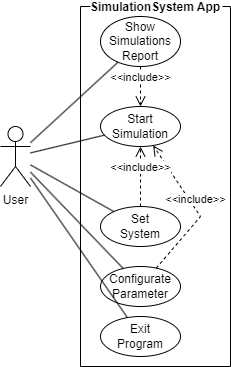

The diagram above was exported from draw.io. Its source (the exported page's mxGraphModel, read from the mxfile embedded in the PNG):
<mxGraphModel dx="1390" dy="761" grid="1" gridSize="10" guides="1" tooltips="1" connect="1" arrows="1" fold="1" page="1" pageScale="1" pageWidth="827" pageHeight="1169" math="0" shadow="0">
  <root>
    <mxCell id="0" />
    <mxCell id="1" parent="0" />
    <mxCell id="jEiEhPFKmproQvWkEhkM-1" value="User" style="shape=umlActor;verticalLabelPosition=bottom;verticalAlign=top;html=1;outlineConnect=0;" vertex="1" parent="1">
      <mxGeometry x="300" y="340" width="30" height="60" as="geometry" />
    </mxCell>
    <mxCell id="jEiEhPFKmproQvWkEhkM-2" value="Configurate&lt;div&gt;Parameter&lt;/div&gt;" style="ellipse;whiteSpace=wrap;html=1;" vertex="1" parent="1">
      <mxGeometry x="400" y="480" width="80" height="40" as="geometry" />
    </mxCell>
    <mxCell id="jEiEhPFKmproQvWkEhkM-6" value="Exit&lt;div&gt;Program&lt;/div&gt;" style="ellipse;whiteSpace=wrap;html=1;" vertex="1" parent="1">
      <mxGeometry x="400" y="530" width="80" height="40" as="geometry" />
    </mxCell>
    <mxCell id="jEiEhPFKmproQvWkEhkM-7" value="Show&lt;div&gt;Simulations Report&lt;/div&gt;" style="ellipse;whiteSpace=wrap;html=1;" vertex="1" parent="1">
      <mxGeometry x="400" y="230" width="80" height="50" as="geometry" />
    </mxCell>
    <mxCell id="jEiEhPFKmproQvWkEhkM-8" value="Start&lt;div&gt;Simulation&lt;/div&gt;" style="ellipse;whiteSpace=wrap;html=1;" vertex="1" parent="1">
      <mxGeometry x="400" y="320" width="80" height="40" as="geometry" />
    </mxCell>
    <mxCell id="jEiEhPFKmproQvWkEhkM-9" value="&amp;lt;&amp;lt;include&amp;gt;&amp;gt;" style="html=1;verticalAlign=bottom;endArrow=open;dashed=1;endSize=8;curved=0;rounded=0;" edge="1" parent="1" source="jEiEhPFKmproQvWkEhkM-2" target="jEiEhPFKmproQvWkEhkM-8">
      <mxGeometry relative="1" as="geometry">
        <mxPoint x="440" y="420" as="sourcePoint" />
        <mxPoint x="500" y="440" as="targetPoint" />
        <Array as="points">
          <mxPoint x="500" y="430" />
        </Array>
      </mxGeometry>
    </mxCell>
    <mxCell id="jEiEhPFKmproQvWkEhkM-11" value="&amp;lt;&amp;lt;include&amp;gt;&amp;gt;" style="html=1;verticalAlign=bottom;endArrow=open;dashed=1;endSize=8;curved=0;rounded=0;" edge="1" parent="1" source="jEiEhPFKmproQvWkEhkM-7" target="jEiEhPFKmproQvWkEhkM-8">
      <mxGeometry relative="1" as="geometry">
        <mxPoint x="710" y="400" as="sourcePoint" />
        <mxPoint x="750" y="470" as="targetPoint" />
      </mxGeometry>
    </mxCell>
    <mxCell id="jEiEhPFKmproQvWkEhkM-13" value="Set&lt;div&gt;System&lt;/div&gt;" style="ellipse;whiteSpace=wrap;html=1;" vertex="1" parent="1">
      <mxGeometry x="400" y="420" width="80" height="40" as="geometry" />
    </mxCell>
    <mxCell id="jEiEhPFKmproQvWkEhkM-15" value="" style="endArrow=none;html=1;rounded=0;" edge="1" parent="1" source="jEiEhPFKmproQvWkEhkM-1" target="jEiEhPFKmproQvWkEhkM-8">
      <mxGeometry width="50" height="50" relative="1" as="geometry">
        <mxPoint x="260" y="290" as="sourcePoint" />
        <mxPoint x="310" y="240" as="targetPoint" />
      </mxGeometry>
    </mxCell>
    <mxCell id="jEiEhPFKmproQvWkEhkM-16" value="" style="endArrow=none;html=1;rounded=0;" edge="1" parent="1" source="jEiEhPFKmproQvWkEhkM-1" target="jEiEhPFKmproQvWkEhkM-7">
      <mxGeometry width="50" height="50" relative="1" as="geometry">
        <mxPoint x="270" y="300" as="sourcePoint" />
        <mxPoint x="320" y="250" as="targetPoint" />
      </mxGeometry>
    </mxCell>
    <mxCell id="jEiEhPFKmproQvWkEhkM-17" value="" style="endArrow=none;html=1;rounded=0;" edge="1" parent="1" source="jEiEhPFKmproQvWkEhkM-1" target="jEiEhPFKmproQvWkEhkM-13">
      <mxGeometry width="50" height="50" relative="1" as="geometry">
        <mxPoint x="270" y="300" as="sourcePoint" />
        <mxPoint x="320" y="250" as="targetPoint" />
      </mxGeometry>
    </mxCell>
    <mxCell id="jEiEhPFKmproQvWkEhkM-18" value="" style="endArrow=none;html=1;rounded=0;" edge="1" parent="1" source="jEiEhPFKmproQvWkEhkM-1" target="jEiEhPFKmproQvWkEhkM-2">
      <mxGeometry width="50" height="50" relative="1" as="geometry">
        <mxPoint x="310" y="380" as="sourcePoint" />
        <mxPoint x="330" y="260" as="targetPoint" />
      </mxGeometry>
    </mxCell>
    <mxCell id="jEiEhPFKmproQvWkEhkM-19" value="" style="endArrow=none;html=1;rounded=0;" edge="1" parent="1" source="jEiEhPFKmproQvWkEhkM-1" target="jEiEhPFKmproQvWkEhkM-6">
      <mxGeometry width="50" height="50" relative="1" as="geometry">
        <mxPoint x="290" y="320" as="sourcePoint" />
        <mxPoint x="340" y="270" as="targetPoint" />
      </mxGeometry>
    </mxCell>
    <mxCell id="jEiEhPFKmproQvWkEhkM-23" value="SimulationSystem App" style="swimlane;startSize=0;labelBackgroundColor=default;" vertex="1" parent="1">
      <mxGeometry x="380" y="220" width="150" height="360" as="geometry" />
    </mxCell>
    <mxCell id="jEiEhPFKmproQvWkEhkM-24" value="&amp;lt;&amp;lt;include&amp;gt;&amp;gt;" style="html=1;verticalAlign=bottom;endArrow=open;dashed=1;endSize=8;curved=0;rounded=0;" edge="1" parent="1" source="jEiEhPFKmproQvWkEhkM-13" target="jEiEhPFKmproQvWkEhkM-8">
      <mxGeometry relative="1" as="geometry">
        <mxPoint x="450" y="290" as="sourcePoint" />
        <mxPoint x="450" y="330" as="targetPoint" />
      </mxGeometry>
    </mxCell>
  </root>
</mxGraphModel>